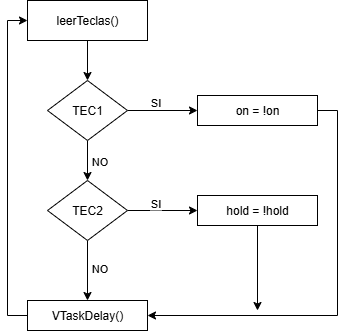

The diagram above was exported from draw.io. Its source (the exported page's mxGraphModel, read from the mxfile embedded in the PNG):
<mxGraphModel dx="872" dy="465" grid="1" gridSize="10" guides="1" tooltips="1" connect="1" arrows="1" fold="1" page="1" pageScale="1" pageWidth="827" pageHeight="1169" math="0" shadow="0">
  <root>
    <mxCell id="WIyWlLk6GJQsqaUBKTNV-0" />
    <mxCell id="WIyWlLk6GJQsqaUBKTNV-1" parent="WIyWlLk6GJQsqaUBKTNV-0" />
    <mxCell id="329CSU88RYEe1EGatOgV-8" style="edgeStyle=orthogonalEdgeStyle;rounded=0;orthogonalLoop=1;jettySize=auto;html=1;exitX=0.5;exitY=1;exitDx=0;exitDy=0;entryX=0.5;entryY=0;entryDx=0;entryDy=0;" edge="1" parent="WIyWlLk6GJQsqaUBKTNV-1" source="329CSU88RYEe1EGatOgV-0" target="329CSU88RYEe1EGatOgV-1">
      <mxGeometry relative="1" as="geometry" />
    </mxCell>
    <mxCell id="329CSU88RYEe1EGatOgV-0" value="leerTeclas()" style="rounded=0;whiteSpace=wrap;html=1;" vertex="1" parent="WIyWlLk6GJQsqaUBKTNV-1">
      <mxGeometry x="200" y="170" width="120" height="40" as="geometry" />
    </mxCell>
    <mxCell id="329CSU88RYEe1EGatOgV-6" style="edgeStyle=orthogonalEdgeStyle;rounded=0;orthogonalLoop=1;jettySize=auto;html=1;exitX=1;exitY=0.5;exitDx=0;exitDy=0;entryX=0;entryY=0.5;entryDx=0;entryDy=0;" edge="1" parent="WIyWlLk6GJQsqaUBKTNV-1" source="329CSU88RYEe1EGatOgV-1" target="329CSU88RYEe1EGatOgV-3">
      <mxGeometry relative="1" as="geometry" />
    </mxCell>
    <mxCell id="329CSU88RYEe1EGatOgV-9" value="SI" style="edgeLabel;html=1;align=center;verticalAlign=middle;resizable=0;points=[];" vertex="1" connectable="0" parent="329CSU88RYEe1EGatOgV-6">
      <mxGeometry x="-0.2286" y="4" relative="1" as="geometry">
        <mxPoint y="-5" as="offset" />
      </mxGeometry>
    </mxCell>
    <mxCell id="329CSU88RYEe1EGatOgV-7" style="edgeStyle=orthogonalEdgeStyle;rounded=0;orthogonalLoop=1;jettySize=auto;html=1;exitX=0.5;exitY=1;exitDx=0;exitDy=0;entryX=0.5;entryY=0;entryDx=0;entryDy=0;" edge="1" parent="WIyWlLk6GJQsqaUBKTNV-1" source="329CSU88RYEe1EGatOgV-1" target="329CSU88RYEe1EGatOgV-2">
      <mxGeometry relative="1" as="geometry" />
    </mxCell>
    <mxCell id="329CSU88RYEe1EGatOgV-11" value="NO" style="edgeLabel;html=1;align=center;verticalAlign=middle;resizable=0;points=[];" vertex="1" connectable="0" parent="329CSU88RYEe1EGatOgV-7">
      <mxGeometry y="3" relative="1" as="geometry">
        <mxPoint x="8" as="offset" />
      </mxGeometry>
    </mxCell>
    <mxCell id="329CSU88RYEe1EGatOgV-1" value="TEC1" style="rhombus;whiteSpace=wrap;html=1;" vertex="1" parent="WIyWlLk6GJQsqaUBKTNV-1">
      <mxGeometry x="220" y="250" width="80" height="60" as="geometry" />
    </mxCell>
    <mxCell id="329CSU88RYEe1EGatOgV-5" style="edgeStyle=orthogonalEdgeStyle;rounded=0;orthogonalLoop=1;jettySize=auto;html=1;exitX=1;exitY=0.5;exitDx=0;exitDy=0;entryX=0;entryY=0.5;entryDx=0;entryDy=0;" edge="1" parent="WIyWlLk6GJQsqaUBKTNV-1" source="329CSU88RYEe1EGatOgV-2" target="329CSU88RYEe1EGatOgV-4">
      <mxGeometry relative="1" as="geometry" />
    </mxCell>
    <mxCell id="329CSU88RYEe1EGatOgV-10" value="SI" style="edgeLabel;html=1;align=center;verticalAlign=middle;resizable=0;points=[];" vertex="1" connectable="0" parent="329CSU88RYEe1EGatOgV-5">
      <mxGeometry x="-0.2286" y="1" relative="1" as="geometry">
        <mxPoint y="-7" as="offset" />
      </mxGeometry>
    </mxCell>
    <mxCell id="329CSU88RYEe1EGatOgV-16" style="edgeStyle=orthogonalEdgeStyle;rounded=0;orthogonalLoop=1;jettySize=auto;html=1;exitX=0.5;exitY=1;exitDx=0;exitDy=0;entryX=0.5;entryY=0;entryDx=0;entryDy=0;" edge="1" parent="WIyWlLk6GJQsqaUBKTNV-1" source="329CSU88RYEe1EGatOgV-2" target="329CSU88RYEe1EGatOgV-12">
      <mxGeometry relative="1" as="geometry" />
    </mxCell>
    <mxCell id="329CSU88RYEe1EGatOgV-18" value="NO" style="edgeLabel;html=1;align=center;verticalAlign=middle;resizable=0;points=[];" vertex="1" connectable="0" parent="329CSU88RYEe1EGatOgV-16">
      <mxGeometry x="-0.1" y="3" relative="1" as="geometry">
        <mxPoint x="8" as="offset" />
      </mxGeometry>
    </mxCell>
    <mxCell id="329CSU88RYEe1EGatOgV-2" value="TEC2" style="rhombus;whiteSpace=wrap;html=1;" vertex="1" parent="WIyWlLk6GJQsqaUBKTNV-1">
      <mxGeometry x="220" y="350" width="80" height="60" as="geometry" />
    </mxCell>
    <mxCell id="329CSU88RYEe1EGatOgV-14" style="edgeStyle=orthogonalEdgeStyle;rounded=0;orthogonalLoop=1;jettySize=auto;html=1;exitX=1;exitY=0.5;exitDx=0;exitDy=0;entryX=1;entryY=0.5;entryDx=0;entryDy=0;" edge="1" parent="WIyWlLk6GJQsqaUBKTNV-1" source="329CSU88RYEe1EGatOgV-3" target="329CSU88RYEe1EGatOgV-12">
      <mxGeometry relative="1" as="geometry" />
    </mxCell>
    <mxCell id="329CSU88RYEe1EGatOgV-3" value="on = !on" style="rounded=0;whiteSpace=wrap;html=1;" vertex="1" parent="WIyWlLk6GJQsqaUBKTNV-1">
      <mxGeometry x="370" y="265" width="120" height="30" as="geometry" />
    </mxCell>
    <mxCell id="329CSU88RYEe1EGatOgV-15" style="edgeStyle=orthogonalEdgeStyle;rounded=0;orthogonalLoop=1;jettySize=auto;html=1;exitX=0.5;exitY=1;exitDx=0;exitDy=0;" edge="1" parent="WIyWlLk6GJQsqaUBKTNV-1" source="329CSU88RYEe1EGatOgV-4">
      <mxGeometry relative="1" as="geometry">
        <mxPoint x="430" y="480" as="targetPoint" />
      </mxGeometry>
    </mxCell>
    <mxCell id="329CSU88RYEe1EGatOgV-4" value="hold = !hold" style="rounded=0;whiteSpace=wrap;html=1;" vertex="1" parent="WIyWlLk6GJQsqaUBKTNV-1">
      <mxGeometry x="370" y="365" width="120" height="30" as="geometry" />
    </mxCell>
    <mxCell id="329CSU88RYEe1EGatOgV-17" style="edgeStyle=orthogonalEdgeStyle;rounded=0;orthogonalLoop=1;jettySize=auto;html=1;exitX=0;exitY=0.5;exitDx=0;exitDy=0;entryX=0;entryY=0.5;entryDx=0;entryDy=0;" edge="1" parent="WIyWlLk6GJQsqaUBKTNV-1" source="329CSU88RYEe1EGatOgV-12" target="329CSU88RYEe1EGatOgV-0">
      <mxGeometry relative="1" as="geometry" />
    </mxCell>
    <mxCell id="329CSU88RYEe1EGatOgV-12" value="VTaskDelay()" style="rounded=0;whiteSpace=wrap;html=1;" vertex="1" parent="WIyWlLk6GJQsqaUBKTNV-1">
      <mxGeometry x="200" y="470" width="120" height="30" as="geometry" />
    </mxCell>
  </root>
</mxGraphModel>